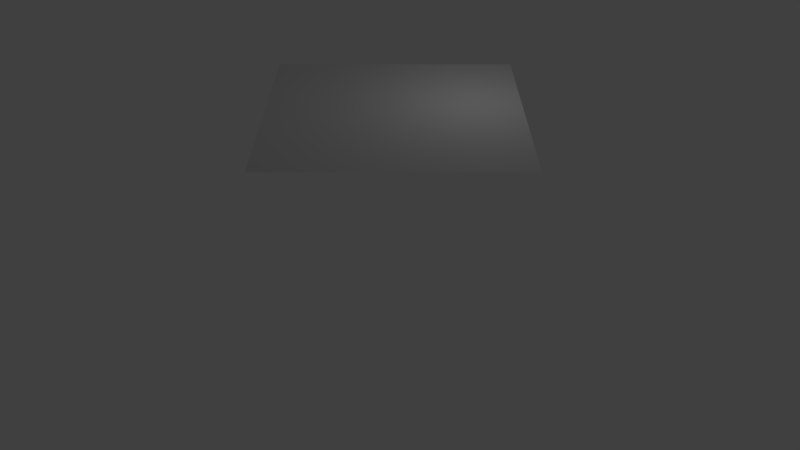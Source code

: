 # Source: water.blend  (saved by Blender 2.79.0; exported with 4.5.12 LTS)
import bpy
from mathutils import Matrix  # noqa: F401  (used for matrix-valued properties, if any)

bpy.ops.wm.read_factory_settings(use_empty=True)
scene = bpy.context.scene
scene.name = 'Scene'

# ---- collections
col_collection_1 = bpy.data.collections.new('Collection 1'); scene.collection.children.link(col_collection_1)

# ---- world
world_world = bpy.data.worlds.new('World'); scene.world = world_world
world_world.color = (0.05088, 0.05088, 0.05088)
world_world.use_sun_shadow = False
world_world.sun_shadow_jitter_overblur = 0.0
world_world.cycles.sampling_method = 'MANUAL'

# ---- cameras
cam_camera = bpy.data.cameras.new('Camera')
cam_camera.clip_end = 100.0
cam_camera.lens = 35.0
cam_camera.sensor_width = 32.0
cam_camera.sensor_height = 18.0
cam_camera.ortho_scale = 7.314
cam_camera.dof.focus_distance = 0.0
cam_camera.dof.aperture_fstop = 128.0

# ---- lights
light_lamp = bpy.data.lights.new('Lamp', 'POINT')
light_lamp.transmission_factor = 0.0
light_lamp.cutoff_distance = 30.0
light_lamp.energy = 100.0
light_lamp.shadow_buffer_clip_start = 1.001
light_lamp.shadow_soft_size = 0.1
light_lamp.shadow_maximum_resolution = 0.006
light_lamp.use_absolute_resolution = True

# ---- meshes
me_grid_007 = bpy.data.meshes.new('Grid.007')
me_grid_007.from_pydata([(-1.0, -1.0, 0.0), (-0.9167, -1.0, 0.0), (-0.8333, -1.0, 0.0), (-0.75, -1.0, 0.0), (-0.6667, -1.0, 0.0), (-0.5833, -1.0, 0.0), (-0.5, -1.0, 0.0), (-0.4167, -1.0, 0.0), (-0.3333, -1.0, 0.0), (-0.25, -1.0, 0.0), (-0.1667, -1.0, 0.0), (-0.08333, -1.0, 0.0), (0.0, -1.0, 0.0), (0.08333, -1.0, 0.0), (0.1667, -1.0, 0.0), (0.25, -1.0, 0.0), (0.3333, -1.0, 0.0), (0.4167, -1.0, 0.0), (0.5, -1.0, 0.0), (0.5833, -1.0, 0.0), (0.6667, -1.0, 0.0), (0.75, -1.0, 0.0), (0.8333, -1.0, 0.0), (0.9167, -1.0, 0.0), (1.0, -1.0, 0.0), (-1.0, -0.9167, 0.0), (-0.9167, -0.9167, 0.0), (-0.8333, -0.9167, 0.0), (-0.75, -0.9167, 0.0), (-0.6667, -0.9167, 0.0), (-0.5833, -0.9167, 0.0), (-0.5, -0.9167, 0.0), (-0.4167, -0.9167, 0.0), (-0.3333, -0.9167, 0.0), (-0.25, -0.9167, 0.0), (-0.1667, -0.9167, 0.0), (-0.08333, -0.9167, 0.0), (0.0, -0.9167, 0.0), (0.08333, -0.9167, 0.0), (0.1667, -0.9167, 0.0), (0.25, -0.9167, 0.0), (0.3333, -0.9167, 0.0), (0.4167, -0.9167, 0.0), (0.5, -0.9167, 0.0), (0.5833, -0.9167, 0.0), (0.6667, -0.9167, 0.0), (0.75, -0.9167, 0.0), (0.8333, -0.9167, 0.0), (0.9167, -0.9167, 0.0), (1.0, -0.9167, 0.0), (-1.0, -0.8333, 0.0), (-0.9167, -0.8333, 0.0), (-0.8333, -0.8333, 0.0), (-0.75, -0.8333, 0.0), (-0.6667, -0.8333, 0.0), (-0.5833, -0.8333, 0.0), (-0.5, -0.8333, 0.0), (-0.4167, -0.8333, 0.0), (-0.3333, -0.8333, 0.0), (-0.25, -0.8333, 0.0), (-0.1667, -0.8333, 0.0), (-0.08333, -0.8333, 0.0), (0.0, -0.8333, 0.0), (0.08333, -0.8333, 0.0), (0.1667, -0.8333, 0.0), (0.25, -0.8333, 0.0), (0.3333, -0.8333, 0.0), (0.4167, -0.8333, 0.0), (0.5, -0.8333, 0.0), (0.5833, -0.8333, 0.0), (0.6667, -0.8333, 0.0), (0.75, -0.8333, 0.0), (0.8333, -0.8333, 0.0), (0.9167, -0.8333, 0.0), (1.0, -0.8333, 0.0), (-1.0, -0.75, 0.0), (-0.9167, -0.75, 0.0), (-0.8333, -0.75, 0.0), (-0.75, -0.75, 0.0), (-0.6667, -0.75, 0.0), (-0.5833, -0.75, 0.0), (-0.5, -0.75, 0.0), (-0.4167, -0.75, 0.0), (-0.3333, -0.75, 0.0), (-0.25, -0.75, 0.0), (-0.1667, -0.75, 0.0), (-0.08333, -0.75, 0.0), (0.0, -0.75, 0.0), (0.08333, -0.75, 0.0), (0.1667, -0.75, 0.0), (0.25, -0.75, 0.0), (0.3333, -0.75, 0.0), (0.4167, -0.75, 0.0), (0.5, -0.75, 0.0), (0.5833, -0.75, 0.0), (0.6667, -0.75, 0.0), (0.75, -0.75, 0.0), (0.8333, -0.75, 0.0), (0.9167, -0.75, 0.0), (1.0, -0.75, 0.0), (-1.0, -0.6667, 0.0), (-0.9167, -0.6667, 0.0), (-0.8333, -0.6667, 0.0), (-0.75, -0.6667, 0.0), (-0.6667, -0.6667, 0.0), (-0.5833, -0.6667, 0.0), (-0.5, -0.6667, 0.0), (-0.4167, -0.6667, 0.0), (-0.3333, -0.6667, 0.0), (-0.25, -0.6667, 0.0), (-0.1667, -0.6667, 0.0), (-0.08333, -0.6667, 0.0), (0.0, -0.6667, 0.0), (0.08333, -0.6667, 0.0), (0.1667, -0.6667, 0.0), (0.25, -0.6667, 0.0), (0.3333, -0.6667, 0.0), (0.4167, -0.6667, 0.0), (0.5, -0.6667, 0.0), (0.5833, -0.6667, 0.0), (0.6667, -0.6667, 0.0), (0.75, -0.6667, 0.0), (0.8333, -0.6667, 0.0), (0.9167, -0.6667, 0.0), (1.0, -0.6667, 0.0), (-1.0, -0.5833, 0.0), (-0.9167, -0.5833, 0.0), (-0.8333, -0.5833, 0.0), (-0.75, -0.5833, 0.0), (-0.6667, -0.5833, 0.0), (-0.5833, -0.5833, 0.0), (-0.5, -0.5833, 0.0), (-0.4167, -0.5833, 0.0), (-0.3333, -0.5833, 0.0), (-0.25, -0.5833, 0.0), (-0.1667, -0.5833, 0.0), (-0.08333, -0.5833, 0.0), (0.0, -0.5833, 0.0), (0.08333, -0.5833, 0.0), (0.1667, -0.5833, 0.0), (0.25, -0.5833, 0.0), (0.3333, -0.5833, 0.0), (0.4167, -0.5833, 0.0), (0.5, -0.5833, 0.0), (0.5833, -0.5833, 0.0), (0.6667, -0.5833, 0.0), (0.75, -0.5833, 0.0), (0.8333, -0.5833, 0.0), (0.9167, -0.5833, 0.0), (1.0, -0.5833, 0.0), (-1.0, -0.5, 0.0), (-0.9167, -0.5, 0.0), (-0.8333, -0.5, 0.0), (-0.75, -0.5, 0.0), (-0.6667, -0.5, 0.0), (-0.5833, -0.5, 0.0), (-0.5, -0.5, 0.0), (-0.4167, -0.5, 0.0), (-0.3333, -0.5, 0.0), (-0.25, -0.5, 0.0), (-0.1667, -0.5, 0.0), (-0.08333, -0.5, 0.0), (0.0, -0.5, 0.0), (0.08333, -0.5, 0.0), (0.1667, -0.5, 0.0), (0.25, -0.5, 0.0), (0.3333, -0.5, 0.0), (0.4167, -0.5, 0.0), (0.5, -0.5, 0.0), (0.5833, -0.5, 0.0), (0.6667, -0.5, 0.0), (0.75, -0.5, 0.0), (0.8333, -0.5, 0.0), (0.9167, -0.5, 0.0), (1.0, -0.5, 0.0), (-1.0, -0.4167, 0.0), (-0.9167, -0.4167, 0.0), (-0.8333, -0.4167, 0.0), (-0.75, -0.4167, 0.0), (-0.6667, -0.4167, 0.0), (-0.5833, -0.4167, 0.0), (-0.5, -0.4167, 0.0), (-0.4167, -0.4167, 0.0), (-0.3333, -0.4167, 0.0), (-0.25, -0.4167, 0.0), (-0.1667, -0.4167, 0.0), (-0.08333, -0.4167, 0.0), (0.0, -0.4167, 0.0), (0.08333, -0.4167, 0.0), (0.1667, -0.4167, 0.0), (0.25, -0.4167, 0.0), (0.3333, -0.4167, 0.0), (0.4167, -0.4167, 0.0), (0.5, -0.4167, 0.0), (0.5833, -0.4167, 0.0), (0.6667, -0.4167, 0.0), (0.75, -0.4167, 0.0), (0.8333, -0.4167, 0.0), (0.9167, -0.4167, 0.0), (1.0, -0.4167, 0.0), (-1.0, -0.3333, 0.0), (-0.9167, -0.3333, 0.0), (-0.8333, -0.3333, 0.0), (-0.75, -0.3333, 0.0), (-0.6667, -0.3333, 0.0), (-0.5833, -0.3333, 0.0), (-0.5, -0.3333, 0.0), (-0.4167, -0.3333, 0.0), (-0.3333, -0.3333, 0.0), (-0.25, -0.3333, 0.0), (-0.1667, -0.3333, 0.0), (-0.08333, -0.3333, 0.0), (0.0, -0.3333, 0.0), (0.08333, -0.3333, 0.0), (0.1667, -0.3333, 0.0), (0.25, -0.3333, 0.0), (0.3333, -0.3333, 0.0), (0.4167, -0.3333, 0.0), (0.5, -0.3333, 0.0), (0.5833, -0.3333, 0.0), (0.6667, -0.3333, 0.0), (0.75, -0.3333, 0.0), (0.8333, -0.3333, 0.0), (0.9167, -0.3333, 0.0), (1.0, -0.3333, 0.0), (-1.0, -0.25, 0.0), (-0.9167, -0.25, 0.0), (-0.8333, -0.25, 0.0), (-0.75, -0.25, 0.0), (-0.6667, -0.25, 0.0), (-0.5833, -0.25, 0.0), (-0.5, -0.25, 0.0), (-0.4167, -0.25, 0.0), (-0.3333, -0.25, 0.0), (-0.25, -0.25, 0.0), (-0.1667, -0.25, 0.0), (-0.08333, -0.25, 0.0), (0.0, -0.25, 0.0), (0.08333, -0.25, 0.0), (0.1667, -0.25, 0.0), (0.25, -0.25, 0.0), (0.3333, -0.25, 0.0), (0.4167, -0.25, 0.0), (0.5, -0.25, 0.0), (0.5833, -0.25, 0.0), (0.6667, -0.25, 0.0), (0.75, -0.25, 0.0), (0.8333, -0.25, 0.0), (0.9167, -0.25, 0.0), (1.0, -0.25, 0.0), (-1.0, -0.1667, 0.0), (-0.9167, -0.1667, 0.0), (-0.8333, -0.1667, 0.0), (-0.75, -0.1667, 0.0), (-0.6667, -0.1667, 0.0), (-0.5833, -0.1667, 0.0), (-0.5, -0.1667, 0.0), (-0.4167, -0.1667, 0.0), (-0.3333, -0.1667, 0.0), (-0.25, -0.1667, 0.0), (-0.1667, -0.1667, 0.0), (-0.08333, -0.1667, 0.0), (0.0, -0.1667, 0.0), (0.08333, -0.1667, 0.0), (0.1667, -0.1667, 0.0), (0.25, -0.1667, 0.0), (0.3333, -0.1667, 0.0), (0.4167, -0.1667, 0.0), (0.5, -0.1667, 0.0), (0.5833, -0.1667, 0.0), (0.6667, -0.1667, 0.0), (0.75, -0.1667, 0.0), (0.8333, -0.1667, 0.0), (0.9167, -0.1667, 0.0), (1.0, -0.1667, 0.0), (-1.0, -0.08333, 0.0), (-0.9167, -0.08333, 0.0), (-0.8333, -0.08333, 0.0), (-0.75, -0.08333, 0.0), (-0.6667, -0.08333, 0.0), (-0.5833, -0.08333, 0.0), (-0.5, -0.08333, 0.0), (-0.4167, -0.08333, 0.0), (-0.3333, -0.08333, 0.0), (-0.25, -0.08333, 0.0), (-0.1667, -0.08333, 0.0), (-0.08333, -0.08333, 0.0), (0.0, -0.08333, 0.0), (0.08333, -0.08333, 0.0), (0.1667, -0.08333, 0.0), (0.25, -0.08333, 0.0), (0.3333, -0.08333, 0.0), (0.4167, -0.08333, 0.0), (0.5, -0.08333, 0.0), (0.5833, -0.08333, 0.0), (0.6667, -0.08333, 0.0), (0.75, -0.08333, 0.0), (0.8333, -0.08333, 0.0), (0.9167, -0.08333, 0.0), (1.0, -0.08333, 0.0), (-1.0, 0.0, 0.0), (-0.9167, 0.0, 0.0), (-0.8333, 0.0, 0.0), (-0.75, 0.0, 0.0), (-0.6667, 0.0, 0.0), (-0.5833, 0.0, 0.0), (-0.5, 0.0, 0.0), (-0.4167, 0.0, 0.0), (-0.3333, 0.0, 0.0), (-0.25, 0.0, 0.0), (-0.1667, 0.0, 0.0), (-0.08333, 0.0, 0.0), (0.0, 0.0, 0.0), (0.08333, 0.0, 0.0), (0.1667, 0.0, 0.0), (0.25, 0.0, 0.0), (0.3333, 0.0, 0.0), (0.4167, 0.0, 0.0), (0.5, 0.0, 0.0), (0.5833, 0.0, 0.0), (0.6667, 0.0, 0.0), (0.75, 0.0, 0.0), (0.8333, 0.0, 0.0), (0.9167, 0.0, 0.0), (1.0, 0.0, 0.0), (-1.0, 0.08333, 0.0), (-0.9167, 0.08333, 0.0), (-0.8333, 0.08333, 0.0), (-0.75, 0.08333, 0.0), (-0.6667, 0.08333, 0.0), (-0.5833, 0.08333, 0.0), (-0.5, 0.08333, 0.0), (-0.4167, 0.08333, 0.0), (-0.3333, 0.08333, 0.0), (-0.25, 0.08333, 0.0), (-0.1667, 0.08333, 0.0), (-0.08333, 0.08333, 0.0), (0.0, 0.08333, 0.0), (0.08333, 0.08333, 0.0), (0.1667, 0.08333, 0.0), (0.25, 0.08333, 0.0), (0.3333, 0.08333, 0.0), (0.4167, 0.08333, 0.0), (0.5, 0.08333, 0.0), (0.5833, 0.08333, 0.0), (0.6667, 0.08333, 0.0), (0.75, 0.08333, 0.0), (0.8333, 0.08333, 0.0), (0.9167, 0.08333, 0.0), (1.0, 0.08333, 0.0), (-1.0, 0.1667, 0.0), (-0.9167, 0.1667, 0.0), (-0.8333, 0.1667, 0.0), (-0.75, 0.1667, 0.0), (-0.6667, 0.1667, 0.0), (-0.5833, 0.1667, 0.0), (-0.5, 0.1667, 0.0), (-0.4167, 0.1667, 0.0), (-0.3333, 0.1667, 0.0), (-0.25, 0.1667, 0.0), (-0.1667, 0.1667, 0.0), (-0.08333, 0.1667, 0.0), (0.0, 0.1667, 0.0), (0.08333, 0.1667, 0.0), (0.1667, 0.1667, 0.0), (0.25, 0.1667, 0.0), (0.3333, 0.1667, 0.0), (0.4167, 0.1667, 0.0), (0.5, 0.1667, 0.0), (0.5833, 0.1667, 0.0), (0.6667, 0.1667, 0.0), (0.75, 0.1667, 0.0), (0.8333, 0.1667, 0.0), (0.9167, 0.1667, 0.0), (1.0, 0.1667, 0.0), (-1.0, 0.25, 0.0), (-0.9167, 0.25, 0.0), (-0.8333, 0.25, 0.0), (-0.75, 0.25, 0.0), (-0.6667, 0.25, 0.0), (-0.5833, 0.25, 0.0), (-0.5, 0.25, 0.0), (-0.4167, 0.25, 0.0), (-0.3333, 0.25, 0.0), (-0.25, 0.25, 0.0), (-0.1667, 0.25, 0.0), (-0.08333, 0.25, 0.0), (0.0, 0.25, 0.0), (0.08333, 0.25, 0.0), (0.1667, 0.25, 0.0), (0.25, 0.25, 0.0), (0.3333, 0.25, 0.0), (0.4167, 0.25, 0.0), (0.5, 0.25, 0.0), (0.5833, 0.25, 0.0), (0.6667, 0.25, 0.0), (0.75, 0.25, 0.0), (0.8333, 0.25, 0.0), (0.9167, 0.25, 0.0), (1.0, 0.25, 0.0), (-1.0, 0.3333, 0.0), (-0.9167, 0.3333, 0.0), (-0.8333, 0.3333, 0.0), (-0.75, 0.3333, 0.0), (-0.6667, 0.3333, 0.0), (-0.5833, 0.3333, 0.0), (-0.5, 0.3333, 0.0), (-0.4167, 0.3333, 0.0), (-0.3333, 0.3333, 0.0), (-0.25, 0.3333, 0.0), (-0.1667, 0.3333, 0.0), (-0.08333, 0.3333, 0.0), (0.0, 0.3333, 0.0), (0.08333, 0.3333, 0.0), (0.1667, 0.3333, 0.0), (0.25, 0.3333, 0.0), (0.3333, 0.3333, 0.0), (0.4167, 0.3333, 0.0), (0.5, 0.3333, 0.0), (0.5833, 0.3333, 0.0), (0.6667, 0.3333, 0.0), (0.75, 0.3333, 0.0), (0.8333, 0.3333, 0.0), (0.9167, 0.3333, 0.0), (1.0, 0.3333, 0.0), (-1.0, 0.4167, 0.0), (-0.9167, 0.4167, 0.0), (-0.8333, 0.4167, 0.0), (-0.75, 0.4167, 0.0), (-0.6667, 0.4167, 0.0), (-0.5833, 0.4167, 0.0), (-0.5, 0.4167, 0.0), (-0.4167, 0.4167, 0.0), (-0.3333, 0.4167, 0.0), (-0.25, 0.4167, 0.0), (-0.1667, 0.4167, 0.0), (-0.08333, 0.4167, 0.0), (0.0, 0.4167, 0.0), (0.08333, 0.4167, 0.0), (0.1667, 0.4167, 0.0), (0.25, 0.4167, 0.0), (0.3333, 0.4167, 0.0), (0.4167, 0.4167, 0.0), (0.5, 0.4167, 0.0), (0.5833, 0.4167, 0.0), (0.6667, 0.4167, 0.0), (0.75, 0.4167, 0.0), (0.8333, 0.4167, 0.0), (0.9167, 0.4167, 0.0), (1.0, 0.4167, 0.0), (-1.0, 0.5, 0.0), (-0.9167, 0.5, 0.0), (-0.8333, 0.5, 0.0), (-0.75, 0.5, 0.0), (-0.6667, 0.5, 0.0), (-0.5833, 0.5, 0.0), (-0.5, 0.5, 0.0), (-0.4167, 0.5, 0.0), (-0.3333, 0.5, 0.0), (-0.25, 0.5, 0.0), (-0.1667, 0.5, 0.0), (-0.08333, 0.5, 0.0), (0.0, 0.5, 0.0), (0.08333, 0.5, 0.0), (0.1667, 0.5, 0.0), (0.25, 0.5, 0.0), (0.3333, 0.5, 0.0), (0.4167, 0.5, 0.0), (0.5, 0.5, 0.0), (0.5833, 0.5, 0.0), (0.6667, 0.5, 0.0), (0.75, 0.5, 0.0), (0.8333, 0.5, 0.0), (0.9167, 0.5, 0.0), (1.0, 0.5, 0.0), (-1.0, 0.5833, 0.0), (-0.9167, 0.5833, 0.0), (-0.8333, 0.5833, 0.0), (-0.75, 0.5833, 0.0), (-0.6667, 0.5833, 0.0), (-0.5833, 0.5833, 0.0), (-0.5, 0.5833, 0.0), (-0.4167, 0.5833, 0.0), (-0.3333, 0.5833, 0.0), (-0.25, 0.5833, 0.0), (-0.1667, 0.5833, 0.0), (-0.08333, 0.5833, 0.0), (0.0, 0.5833, 0.0), (0.08333, 0.5833, 0.0), (0.1667, 0.5833, 0.0), (0.25, 0.5833, 0.0), (0.3333, 0.5833, 0.0), (0.4167, 0.5833, 0.0), (0.5, 0.5833, 0.0), (0.5833, 0.5833, 0.0), (0.6667, 0.5833, 0.0), (0.75, 0.5833, 0.0), (0.8333, 0.5833, 0.0), (0.9167, 0.5833, 0.0), (1.0, 0.5833, 0.0), (-1.0, 0.6667, 0.0), (-0.9167, 0.6667, 0.0), (-0.8333, 0.6667, 0.0), (-0.75, 0.6667, 0.0), (-0.6667, 0.6667, 0.0), (-0.5833, 0.6667, 0.0), (-0.5, 0.6667, 0.0), (-0.4167, 0.6667, 0.0), (-0.3333, 0.6667, 0.0), (-0.25, 0.6667, 0.0), (-0.1667, 0.6667, 0.0), (-0.08333, 0.6667, 0.0), (0.0, 0.6667, 0.0), (0.08333, 0.6667, 0.0), (0.1667, 0.6667, 0.0), (0.25, 0.6667, 0.0), (0.3333, 0.6667, 0.0), (0.4167, 0.6667, 0.0), (0.5, 0.6667, 0.0), (0.5833, 0.6667, 0.0), (0.6667, 0.6667, 0.0), (0.75, 0.6667, 0.0), (0.8333, 0.6667, 0.0), (0.9167, 0.6667, 0.0), (1.0, 0.6667, 0.0), (-1.0, 0.75, 0.0), (-0.9167, 0.75, 0.0), (-0.8333, 0.75, 0.0), (-0.75, 0.75, 0.0), (-0.6667, 0.75, 0.0), (-0.5833, 0.75, 0.0), (-0.5, 0.75, 0.0), (-0.4167, 0.75, 0.0), (-0.3333, 0.75, 0.0), (-0.25, 0.75, 0.0), (-0.1667, 0.75, 0.0), (-0.08333, 0.75, 0.0), (0.0, 0.75, 0.0), (0.08333, 0.75, 0.0), (0.1667, 0.75, 0.0), (0.25, 0.75, 0.0), (0.3333, 0.75, 0.0), (0.4167, 0.75, 0.0), (0.5, 0.75, 0.0), (0.5833, 0.75, 0.0), (0.6667, 0.75, 0.0), (0.75, 0.75, 0.0), (0.8333, 0.75, 0.0), (0.9167, 0.75, 0.0), (1.0, 0.75, 0.0), (-1.0, 0.8333, 0.0), (-0.9167, 0.8333, 0.0), (-0.8333, 0.8333, 0.0), (-0.75, 0.8333, 0.0), (-0.6667, 0.8333, 0.0), (-0.5833, 0.8333, 0.0), (-0.5, 0.8333, 0.0), (-0.4167, 0.8333, 0.0), (-0.3333, 0.8333, 0.0), (-0.25, 0.8333, 0.0), (-0.1667, 0.8333, 0.0), (-0.08333, 0.8333, 0.0), (0.0, 0.8333, 0.0), (0.08333, 0.8333, 0.0), (0.1667, 0.8333, 0.0), (0.25, 0.8333, 0.0), (0.3333, 0.8333, 0.0), (0.4167, 0.8333, 0.0), (0.5, 0.8333, 0.0), (0.5833, 0.8333, 0.0), (0.6667, 0.8333, 0.0), (0.75, 0.8333, 0.0), (0.8333, 0.8333, 0.0), (0.9167, 0.8333, 0.0), (1.0, 0.8333, 0.0), (-1.0, 0.9167, 0.0), (-0.9167, 0.9167, 0.0), (-0.8333, 0.9167, 0.0), (-0.75, 0.9167, 0.0), (-0.6667, 0.9167, 0.0), (-0.5833, 0.9167, 0.0), (-0.5, 0.9167, 0.0), (-0.4167, 0.9167, 0.0), (-0.3333, 0.9167, 0.0), (-0.25, 0.9167, 0.0), (-0.1667, 0.9167, 0.0), (-0.08333, 0.9167, 0.0), (0.0, 0.9167, 0.0), (0.08333, 0.9167, 0.0), (0.1667, 0.9167, 0.0), (0.25, 0.9167, 0.0), (0.3333, 0.9167, 0.0), (0.4167, 0.9167, 0.0), (0.5, 0.9167, 0.0), (0.5833, 0.9167, 0.0), (0.6667, 0.9167, 0.0), (0.75, 0.9167, 0.0), (0.8333, 0.9167, 0.0), (0.9167, 0.9167, 0.0), (1.0, 0.9167, 0.0), (-1.0, 1.0, 0.0), (-0.9167, 1.0, 0.0), (-0.8333, 1.0, 0.0), (-0.75, 1.0, 0.0), (-0.6667, 1.0, 0.0), (-0.5833, 1.0, 0.0), (-0.5, 1.0, 0.0), (-0.4167, 1.0, 0.0), (-0.3333, 1.0, 0.0), (-0.25, 1.0, 0.0), (-0.1667, 1.0, 0.0), (-0.08333, 1.0, 0.0), (0.0, 1.0, 0.0), (0.08333, 1.0, 0.0), (0.1667, 1.0, 0.0), (0.25, 1.0, 0.0), (0.3333, 1.0, 0.0), (0.4167, 1.0, 0.0), (0.5, 1.0, 0.0), (0.5833, 1.0, 0.0), (0.6667, 1.0, 0.0), (0.75, 1.0, 0.0), (0.8333, 1.0, 0.0), (0.9167, 1.0, 0.0), (1.0, 1.0, 0.0)], [], [(0, 1, 26, 25), (1, 2, 27, 26), (2, 3, 28, 27), (3, 4, 29, 28), (4, 5, 30, 29), (5, 6, 31, 30), (6, 7, 32, 31), (7, 8, 33, 32), (8, 9, 34, 33), (9, 10, 35, 34), (10, 11, 36, 35), (11, 12, 37, 36), (12, 13, 38, 37), (13, 14, 39, 38), (14, 15, 40, 39), (15, 16, 41, 40), (16, 17, 42, 41), (17, 18, 43, 42), (18, 19, 44, 43), (19, 20, 45, 44), (20, 21, 46, 45), (21, 22, 47, 46), (22, 23, 48, 47), (23, 24, 49, 48), (25, 26, 51, 50), (26, 27, 52, 51), (27, 28, 53, 52), (28, 29, 54, 53), (29, 30, 55, 54), (30, 31, 56, 55), (31, 32, 57, 56), (32, 33, 58, 57), (33, 34, 59, 58), (34, 35, 60, 59), (35, 36, 61, 60), (36, 37, 62, 61), (37, 38, 63, 62), (38, 39, 64, 63), (39, 40, 65, 64), (40, 41, 66, 65), (41, 42, 67, 66), (42, 43, 68, 67), (43, 44, 69, 68), (44, 45, 70, 69), (45, 46, 71, 70), (46, 47, 72, 71), (47, 48, 73, 72), (48, 49, 74, 73), (50, 51, 76, 75), (51, 52, 77, 76), (52, 53, 78, 77), (53, 54, 79, 78), (54, 55, 80, 79), (55, 56, 81, 80), (56, 57, 82, 81), (57, 58, 83, 82), (58, 59, 84, 83), (59, 60, 85, 84), (60, 61, 86, 85), (61, 62, 87, 86), (62, 63, 88, 87), (63, 64, 89, 88), (64, 65, 90, 89), (65, 66, 91, 90), (66, 67, 92, 91), (67, 68, 93, 92), (68, 69, 94, 93), (69, 70, 95, 94), (70, 71, 96, 95), (71, 72, 97, 96), (72, 73, 98, 97), (73, 74, 99, 98), (75, 76, 101, 100), (76, 77, 102, 101), (77, 78, 103, 102), (78, 79, 104, 103), (79, 80, 105, 104), (80, 81, 106, 105), (81, 82, 107, 106), (82, 83, 108, 107), (83, 84, 109, 108), (84, 85, 110, 109), (85, 86, 111, 110), (86, 87, 112, 111), (87, 88, 113, 112), (88, 89, 114, 113), (89, 90, 115, 114), (90, 91, 116, 115), (91, 92, 117, 116), (92, 93, 118, 117), (93, 94, 119, 118), (94, 95, 120, 119), (95, 96, 121, 120), (96, 97, 122, 121), (97, 98, 123, 122), (98, 99, 124, 123), (100, 101, 126, 125), (101, 102, 127, 126), (102, 103, 128, 127), (103, 104, 129, 128), (104, 105, 130, 129), (105, 106, 131, 130), (106, 107, 132, 131), (107, 108, 133, 132), (108, 109, 134, 133), (109, 110, 135, 134), (110, 111, 136, 135), (111, 112, 137, 136), (112, 113, 138, 137), (113, 114, 139, 138), (114, 115, 140, 139), (115, 116, 141, 140), (116, 117, 142, 141), (117, 118, 143, 142), (118, 119, 144, 143), (119, 120, 145, 144), (120, 121, 146, 145), (121, 122, 147, 146), (122, 123, 148, 147), (123, 124, 149, 148), (125, 126, 151, 150), (126, 127, 152, 151), (127, 128, 153, 152), (128, 129, 154, 153), (129, 130, 155, 154), (130, 131, 156, 155), (131, 132, 157, 156), (132, 133, 158, 157), (133, 134, 159, 158), (134, 135, 160, 159), (135, 136, 161, 160), (136, 137, 162, 161), (137, 138, 163, 162), (138, 139, 164, 163), (139, 140, 165, 164), (140, 141, 166, 165), (141, 142, 167, 166), (142, 143, 168, 167), (143, 144, 169, 168), (144, 145, 170, 169), (145, 146, 171, 170), (146, 147, 172, 171), (147, 148, 173, 172), (148, 149, 174, 173), (150, 151, 176, 175), (151, 152, 177, 176), (152, 153, 178, 177), (153, 154, 179, 178), (154, 155, 180, 179), (155, 156, 181, 180), (156, 157, 182, 181), (157, 158, 183, 182), (158, 159, 184, 183), (159, 160, 185, 184), (160, 161, 186, 185), (161, 162, 187, 186), (162, 163, 188, 187), (163, 164, 189, 188), (164, 165, 190, 189), (165, 166, 191, 190), (166, 167, 192, 191), (167, 168, 193, 192), (168, 169, 194, 193), (169, 170, 195, 194), (170, 171, 196, 195), (171, 172, 197, 196), (172, 173, 198, 197), (173, 174, 199, 198), (175, 176, 201, 200), (176, 177, 202, 201), (177, 178, 203, 202), (178, 179, 204, 203), (179, 180, 205, 204), (180, 181, 206, 205), (181, 182, 207, 206), (182, 183, 208, 207), (183, 184, 209, 208), (184, 185, 210, 209), (185, 186, 211, 210), (186, 187, 212, 211), (187, 188, 213, 212), (188, 189, 214, 213), (189, 190, 215, 214), (190, 191, 216, 215), (191, 192, 217, 216), (192, 193, 218, 217), (193, 194, 219, 218), (194, 195, 220, 219), (195, 196, 221, 220), (196, 197, 222, 221), (197, 198, 223, 222), (198, 199, 224, 223), (200, 201, 226, 225), (201, 202, 227, 226), (202, 203, 228, 227), (203, 204, 229, 228), (204, 205, 230, 229), (205, 206, 231, 230), (206, 207, 232, 231), (207, 208, 233, 232), (208, 209, 234, 233), (209, 210, 235, 234), (210, 211, 236, 235), (211, 212, 237, 236), (212, 213, 238, 237), (213, 214, 239, 238), (214, 215, 240, 239), (215, 216, 241, 240), (216, 217, 242, 241), (217, 218, 243, 242), (218, 219, 244, 243), (219, 220, 245, 244), (220, 221, 246, 245), (221, 222, 247, 246), (222, 223, 248, 247), (223, 224, 249, 248), (225, 226, 251, 250), (226, 227, 252, 251), (227, 228, 253, 252), (228, 229, 254, 253), (229, 230, 255, 254), (230, 231, 256, 255), (231, 232, 257, 256), (232, 233, 258, 257), (233, 234, 259, 258), (234, 235, 260, 259), (235, 236, 261, 260), (236, 237, 262, 261), (237, 238, 263, 262), (238, 239, 264, 263), (239, 240, 265, 264), (240, 241, 266, 265), (241, 242, 267, 266), (242, 243, 268, 267), (243, 244, 269, 268), (244, 245, 270, 269), (245, 246, 271, 270), (246, 247, 272, 271), (247, 248, 273, 272), (248, 249, 274, 273), (250, 251, 276, 275), (251, 252, 277, 276), (252, 253, 278, 277), (253, 254, 279, 278), (254, 255, 280, 279), (255, 256, 281, 280), (256, 257, 282, 281), (257, 258, 283, 282), (258, 259, 284, 283), (259, 260, 285, 284), (260, 261, 286, 285), (261, 262, 287, 286), (262, 263, 288, 287), (263, 264, 289, 288), (264, 265, 290, 289), (265, 266, 291, 290), (266, 267, 292, 291), (267, 268, 293, 292), (268, 269, 294, 293), (269, 270, 295, 294), (270, 271, 296, 295), (271, 272, 297, 296), (272, 273, 298, 297), (273, 274, 299, 298), (275, 276, 301, 300), (276, 277, 302, 301), (277, 278, 303, 302), (278, 279, 304, 303), (279, 280, 305, 304), (280, 281, 306, 305), (281, 282, 307, 306), (282, 283, 308, 307), (283, 284, 309, 308), (284, 285, 310, 309), (285, 286, 311, 310), (286, 287, 312, 311), (287, 288, 313, 312), (288, 289, 314, 313), (289, 290, 315, 314), (290, 291, 316, 315), (291, 292, 317, 316), (292, 293, 318, 317), (293, 294, 319, 318), (294, 295, 320, 319), (295, 296, 321, 320), (296, 297, 322, 321), (297, 298, 323, 322), (298, 299, 324, 323), (300, 301, 326, 325), (301, 302, 327, 326), (302, 303, 328, 327), (303, 304, 329, 328), (304, 305, 330, 329), (305, 306, 331, 330), (306, 307, 332, 331), (307, 308, 333, 332), (308, 309, 334, 333), (309, 310, 335, 334), (310, 311, 336, 335), (311, 312, 337, 336), (312, 313, 338, 337), (313, 314, 339, 338), (314, 315, 340, 339), (315, 316, 341, 340), (316, 317, 342, 341), (317, 318, 343, 342), (318, 319, 344, 343), (319, 320, 345, 344), (320, 321, 346, 345), (321, 322, 347, 346), (322, 323, 348, 347), (323, 324, 349, 348), (325, 326, 351, 350), (326, 327, 352, 351), (327, 328, 353, 352), (328, 329, 354, 353), (329, 330, 355, 354), (330, 331, 356, 355), (331, 332, 357, 356), (332, 333, 358, 357), (333, 334, 359, 358), (334, 335, 360, 359), (335, 336, 361, 360), (336, 337, 362, 361), (337, 338, 363, 362), (338, 339, 364, 363), (339, 340, 365, 364), (340, 341, 366, 365), (341, 342, 367, 366), (342, 343, 368, 367), (343, 344, 369, 368), (344, 345, 370, 369), (345, 346, 371, 370), (346, 347, 372, 371), (347, 348, 373, 372), (348, 349, 374, 373), (350, 351, 376, 375), (351, 352, 377, 376), (352, 353, 378, 377), (353, 354, 379, 378), (354, 355, 380, 379), (355, 356, 381, 380), (356, 357, 382, 381), (357, 358, 383, 382), (358, 359, 384, 383), (359, 360, 385, 384), (360, 361, 386, 385), (361, 362, 387, 386), (362, 363, 388, 387), (363, 364, 389, 388), (364, 365, 390, 389), (365, 366, 391, 390), (366, 367, 392, 391), (367, 368, 393, 392), (368, 369, 394, 393), (369, 370, 395, 394), (370, 371, 396, 395), (371, 372, 397, 396), (372, 373, 398, 397), (373, 374, 399, 398), (375, 376, 401, 400), (376, 377, 402, 401), (377, 378, 403, 402), (378, 379, 404, 403), (379, 380, 405, 404), (380, 381, 406, 405), (381, 382, 407, 406), (382, 383, 408, 407), (383, 384, 409, 408), (384, 385, 410, 409), (385, 386, 411, 410), (386, 387, 412, 411), (387, 388, 413, 412), (388, 389, 414, 413), (389, 390, 415, 414), (390, 391, 416, 415), (391, 392, 417, 416), (392, 393, 418, 417), (393, 394, 419, 418), (394, 395, 420, 419), (395, 396, 421, 420), (396, 397, 422, 421), (397, 398, 423, 422), (398, 399, 424, 423), (400, 401, 426, 425), (401, 402, 427, 426), (402, 403, 428, 427), (403, 404, 429, 428), (404, 405, 430, 429), (405, 406, 431, 430), (406, 407, 432, 431), (407, 408, 433, 432), (408, 409, 434, 433), (409, 410, 435, 434), (410, 411, 436, 435), (411, 412, 437, 436), (412, 413, 438, 437), (413, 414, 439, 438), (414, 415, 440, 439), (415, 416, 441, 440), (416, 417, 442, 441), (417, 418, 443, 442), (418, 419, 444, 443), (419, 420, 445, 444), (420, 421, 446, 445), (421, 422, 447, 446), (422, 423, 448, 447), (423, 424, 449, 448), (425, 426, 451, 450), (426, 427, 452, 451), (427, 428, 453, 452), (428, 429, 454, 453), (429, 430, 455, 454), (430, 431, 456, 455), (431, 432, 457, 456), (432, 433, 458, 457), (433, 434, 459, 458), (434, 435, 460, 459), (435, 436, 461, 460), (436, 437, 462, 461), (437, 438, 463, 462), (438, 439, 464, 463), (439, 440, 465, 464), (440, 441, 466, 465), (441, 442, 467, 466), (442, 443, 468, 467), (443, 444, 469, 468), (444, 445, 470, 469), (445, 446, 471, 470), (446, 447, 472, 471), (447, 448, 473, 472), (448, 449, 474, 473), (450, 451, 476, 475), (451, 452, 477, 476), (452, 453, 478, 477), (453, 454, 479, 478), (454, 455, 480, 479), (455, 456, 481, 480), (456, 457, 482, 481), (457, 458, 483, 482), (458, 459, 484, 483), (459, 460, 485, 484), (460, 461, 486, 485), (461, 462, 487, 486), (462, 463, 488, 487), (463, 464, 489, 488), (464, 465, 490, 489), (465, 466, 491, 490), (466, 467, 492, 491), (467, 468, 493, 492), (468, 469, 494, 493), (469, 470, 495, 494), (470, 471, 496, 495), (471, 472, 497, 496), (472, 473, 498, 497), (473, 474, 499, 498), (475, 476, 501, 500), (476, 477, 502, 501), (477, 478, 503, 502), (478, 479, 504, 503), (479, 480, 505, 504), (480, 481, 506, 505), (481, 482, 507, 506), (482, 483, 508, 507), (483, 484, 509, 508), (484, 485, 510, 509), (485, 486, 511, 510), (486, 487, 512, 511), (487, 488, 513, 512), (488, 489, 514, 513), (489, 490, 515, 514), (490, 491, 516, 515), (491, 492, 517, 516), (492, 493, 518, 517), (493, 494, 519, 518), (494, 495, 520, 519), (495, 496, 521, 520), (496, 497, 522, 521), (497, 498, 523, 522), (498, 499, 524, 523), (500, 501, 526, 525), (501, 502, 527, 526), (502, 503, 528, 527), (503, 504, 529, 528), (504, 505, 530, 529), (505, 506, 531, 530), (506, 507, 532, 531), (507, 508, 533, 532), (508, 509, 534, 533), (509, 510, 535, 534), (510, 511, 536, 535), (511, 512, 537, 536), (512, 513, 538, 537), (513, 514, 539, 538), (514, 515, 540, 539), (515, 516, 541, 540), (516, 517, 542, 541), (517, 518, 543, 542), (518, 519, 544, 543), (519, 520, 545, 544), (520, 521, 546, 545), (521, 522, 547, 546), (522, 523, 548, 547), (523, 524, 549, 548), (525, 526, 551, 550), (526, 527, 552, 551), (527, 528, 553, 552), (528, 529, 554, 553), (529, 530, 555, 554), (530, 531, 556, 555), (531, 532, 557, 556), (532, 533, 558, 557), (533, 534, 559, 558), (534, 535, 560, 559), (535, 536, 561, 560), (536, 537, 562, 561), (537, 538, 563, 562), (538, 539, 564, 563), (539, 540, 565, 564), (540, 541, 566, 565), (541, 542, 567, 566), (542, 543, 568, 567), (543, 544, 569, 568), (544, 545, 570, 569), (545, 546, 571, 570), (546, 547, 572, 571), (547, 548, 573, 572), (548, 549, 574, 573), (550, 551, 576, 575), (551, 552, 577, 576), (552, 553, 578, 577), (553, 554, 579, 578), (554, 555, 580, 579), (555, 556, 581, 580), (556, 557, 582, 581), (557, 558, 583, 582), (558, 559, 584, 583), (559, 560, 585, 584), (560, 561, 586, 585), (561, 562, 587, 586), (562, 563, 588, 587), (563, 564, 589, 588), (564, 565, 590, 589), (565, 566, 591, 590), (566, 567, 592, 591), (567, 568, 593, 592), (568, 569, 594, 593), (569, 570, 595, 594), (570, 571, 596, 595), (571, 572, 597, 596), (572, 573, 598, 597), (573, 574, 599, 598), (575, 576, 601, 600), (576, 577, 602, 601), (577, 578, 603, 602), (578, 579, 604, 603), (579, 580, 605, 604), (580, 581, 606, 605), (581, 582, 607, 606), (582, 583, 608, 607), (583, 584, 609, 608), (584, 585, 610, 609), (585, 586, 611, 610), (586, 587, 612, 611), (587, 588, 613, 612), (588, 589, 614, 613), (589, 590, 615, 614), (590, 591, 616, 615), (591, 592, 617, 616), (592, 593, 618, 617), (593, 594, 619, 618), (594, 595, 620, 619), (595, 596, 621, 620), (596, 597, 622, 621), (597, 598, 623, 622), (598, 599, 624, 623)])
me_grid_007.use_remesh_preserve_volume = False
me_grid_007.use_remesh_preserve_attributes = False
me_grid_007.use_mirror_vertex_groups = False
me_grid_007.update()

# ---- objects
ob_grid = bpy.data.objects.new('Grid', me_grid_007)
ob_lamp = bpy.data.objects.new('Lamp', light_lamp)
ob_camera = bpy.data.objects.new('Camera', cam_camera)

# ---- transforms, parenting, visibility, modifiers, constraints
ob_grid.location = (0.0, 0.0, 0.0)
ob_grid.scale = (6.283, 6.283, 1.0)
ob_grid.lineart.crease_threshold = 0.0
ob_lamp.location = (4.076, 1.005, 5.904)
ob_lamp.rotation_euler = (0.6503, 0.05522, 1.866)
ob_lamp.lock_rotations_4d = False
ob_lamp.empty_display_type = 'ARROWS'
ob_lamp.color = (0.0, 0.0, 0.0, 0.0)
ob_lamp.lineart.crease_threshold = 0.0
ob_camera.location = (0.2751, -39.0, 17.36)
ob_camera.rotation_euler = (1.023, 0.0, 0.0)
ob_camera.lock_rotations_4d = False
ob_camera.empty_display_type = 'ARROWS'
ob_camera.color = (0.0, 0.0, 0.0, 0.0)
ob_camera.display_type = 'WIRE'
ob_camera.lineart.crease_threshold = 0.0

# ---- collection membership
col_collection_1.objects.link(ob_grid)
col_collection_1.objects.link(ob_lamp)
col_collection_1.objects.link(ob_camera)

# ---- scene / render settings (as saved in the file)
scene.camera = ob_camera
scene.frame_start = 1; scene.frame_end = 250; scene.frame_set(1)
scene.render.engine = 'BLENDER_EEVEE_NEXT'
scene.render.resolution_percentage = 50
scene.render.dither_intensity = 0.0
scene.cycles.use_denoising = False
scene.cycles.samples = 128
scene.cycles.sampling_pattern = 'TABULATED_SOBOL'
scene.cycles.use_adaptive_sampling = False
scene.cycles.use_light_tree = False
scene.cycles.blur_glossy = 0.0
scene.cycles.sample_clamp_indirect = 0.0
scene.view_settings.view_transform = 'Standard'
bpy.context.view_layer.update()
